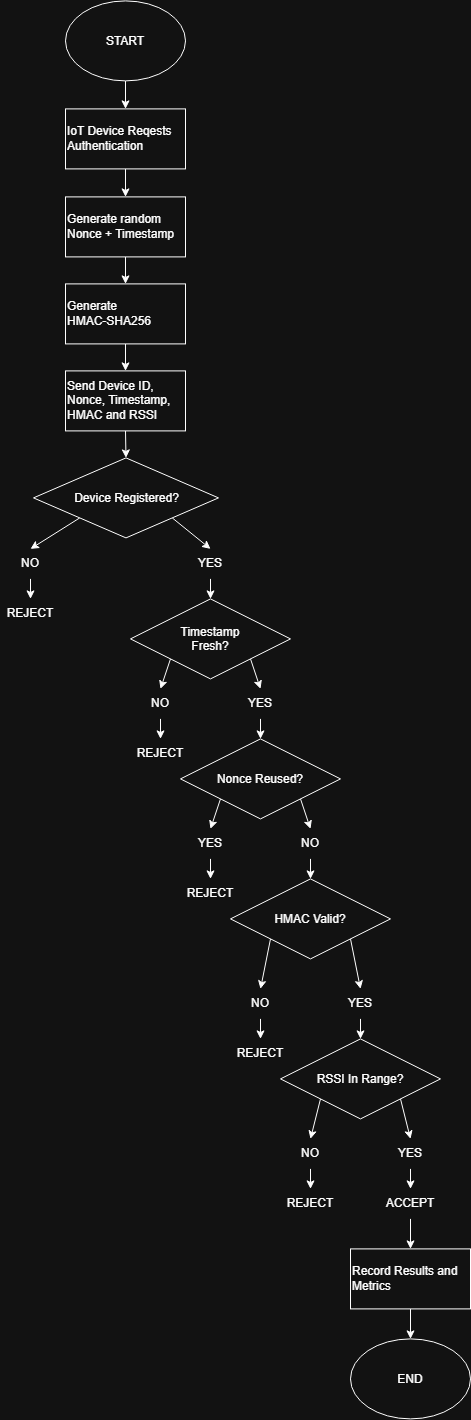

The diagram above was exported from draw.io. Its source (the exported page's mxGraphModel, read from the mxfile embedded in the PNG):
<mxGraphModel dx="1170" dy="1720" grid="1" gridSize="10" guides="1" tooltips="1" connect="1" arrows="1" fold="1" page="1" pageScale="1" pageWidth="850" pageHeight="1100" math="0" shadow="0">
  <root>
    <mxCell id="0" />
    <mxCell id="1" parent="0" />
    <mxCell id="dtAcbF-ACGPW2f2NDW-z-18" edge="1" parent="1" source="dtAcbF-ACGPW2f2NDW-z-13" style="edgeStyle=orthogonalEdgeStyle;rounded=0;orthogonalLoop=1;jettySize=auto;html=1;exitX=0.5;exitY=1;exitDx=0;exitDy=0;entryX=0.5;entryY=0;entryDx=0;entryDy=0;" target="dtAcbF-ACGPW2f2NDW-z-14">
      <mxGeometry relative="1" as="geometry" />
    </mxCell>
    <mxCell id="dtAcbF-ACGPW2f2NDW-z-13" parent="1" style="whiteSpace=wrap;html=1;align=left;" value="IoT Device Reqests&lt;div&gt;Authentication&lt;/div&gt;" vertex="1">
      <mxGeometry height="60" width="120" x="365" y="90" as="geometry" />
    </mxCell>
    <mxCell id="dtAcbF-ACGPW2f2NDW-z-19" edge="1" parent="1" source="dtAcbF-ACGPW2f2NDW-z-14" style="edgeStyle=orthogonalEdgeStyle;rounded=0;orthogonalLoop=1;jettySize=auto;html=1;exitX=0.5;exitY=1;exitDx=0;exitDy=0;entryX=0.5;entryY=0;entryDx=0;entryDy=0;" target="dtAcbF-ACGPW2f2NDW-z-15">
      <mxGeometry relative="1" as="geometry" />
    </mxCell>
    <mxCell id="dtAcbF-ACGPW2f2NDW-z-14" parent="1" style="whiteSpace=wrap;html=1;align=left;" value="Generate random&lt;br&gt;Nonce + Timestamp" vertex="1">
      <mxGeometry height="60" width="120" x="365" y="178" as="geometry" />
    </mxCell>
    <mxCell id="dtAcbF-ACGPW2f2NDW-z-20" edge="1" parent="1" source="dtAcbF-ACGPW2f2NDW-z-15" style="edgeStyle=orthogonalEdgeStyle;rounded=0;orthogonalLoop=1;jettySize=auto;html=1;exitX=0.5;exitY=1;exitDx=0;exitDy=0;entryX=0.5;entryY=0;entryDx=0;entryDy=0;" target="dtAcbF-ACGPW2f2NDW-z-16">
      <mxGeometry relative="1" as="geometry" />
    </mxCell>
    <mxCell id="dtAcbF-ACGPW2f2NDW-z-15" parent="1" style="whiteSpace=wrap;html=1;align=left;" value="Generate&lt;div&gt;HMAC-SHA256&lt;/div&gt;" vertex="1">
      <mxGeometry height="60" width="120" x="365" y="265" as="geometry" />
    </mxCell>
    <mxCell id="dtAcbF-ACGPW2f2NDW-z-23" edge="1" parent="1" source="dtAcbF-ACGPW2f2NDW-z-16" style="edgeStyle=orthogonalEdgeStyle;rounded=0;orthogonalLoop=1;jettySize=auto;html=1;exitX=0.5;exitY=1;exitDx=0;exitDy=0;entryX=0.5;entryY=0;entryDx=0;entryDy=0;" target="dtAcbF-ACGPW2f2NDW-z-22">
      <mxGeometry relative="1" as="geometry" />
    </mxCell>
    <mxCell id="dtAcbF-ACGPW2f2NDW-z-16" parent="1" style="whiteSpace=wrap;html=1;align=left;" value="Send Device ID, Nonce, Timestamp, HMAC and RSSI" vertex="1">
      <mxGeometry height="60" width="120" x="365" y="352" as="geometry" />
    </mxCell>
    <mxCell id="dtAcbF-ACGPW2f2NDW-z-26" edge="1" parent="1" source="dtAcbF-ACGPW2f2NDW-z-22" style="rounded=0;orthogonalLoop=1;jettySize=auto;html=1;exitX=1;exitY=1;exitDx=0;exitDy=0;entryX=0.5;entryY=0;entryDx=0;entryDy=0;" target="dtAcbF-ACGPW2f2NDW-z-25">
      <mxGeometry relative="1" as="geometry" />
    </mxCell>
    <mxCell id="dtAcbF-ACGPW2f2NDW-z-27" edge="1" parent="1" source="dtAcbF-ACGPW2f2NDW-z-22" style="rounded=0;orthogonalLoop=1;jettySize=auto;html=1;exitX=0;exitY=1;exitDx=0;exitDy=0;entryX=0.5;entryY=0;entryDx=0;entryDy=0;" target="dtAcbF-ACGPW2f2NDW-z-24">
      <mxGeometry relative="1" as="geometry" />
    </mxCell>
    <mxCell id="dtAcbF-ACGPW2f2NDW-z-22" parent="1" style="rhombus;whiteSpace=wrap;html=1;shapeInside=1;align=left;" value="&lt;div style=&quot;text-align: center;&quot;&gt;&lt;span style=&quot;background-color: transparent; color: light-dark(rgb(0, 0, 0), rgb(255, 255, 255));&quot;&gt;Device Registered?&lt;/span&gt;&lt;/div&gt;" vertex="1">
      <mxGeometry height="80" width="185" x="333" y="439" as="geometry" />
    </mxCell>
    <mxCell id="dtAcbF-ACGPW2f2NDW-z-29" edge="1" parent="1" source="dtAcbF-ACGPW2f2NDW-z-24" style="edgeStyle=orthogonalEdgeStyle;rounded=0;orthogonalLoop=1;jettySize=auto;html=1;exitX=0.5;exitY=1;exitDx=0;exitDy=0;entryX=0.5;entryY=0;entryDx=0;entryDy=0;" target="dtAcbF-ACGPW2f2NDW-z-28">
      <mxGeometry relative="1" as="geometry" />
    </mxCell>
    <mxCell id="dtAcbF-ACGPW2f2NDW-z-24" parent="1" style="text;html=1;whiteSpace=wrap;strokeColor=none;fillColor=none;align=center;verticalAlign=middle;rounded=0;" value="NO" vertex="1">
      <mxGeometry height="30" width="60" x="300" y="530" as="geometry" />
    </mxCell>
    <mxCell id="dtAcbF-ACGPW2f2NDW-z-31" edge="1" parent="1" source="dtAcbF-ACGPW2f2NDW-z-25" style="edgeStyle=orthogonalEdgeStyle;rounded=0;orthogonalLoop=1;jettySize=auto;html=1;exitX=0.5;exitY=1;exitDx=0;exitDy=0;entryX=0.5;entryY=0;entryDx=0;entryDy=0;" target="dtAcbF-ACGPW2f2NDW-z-30">
      <mxGeometry relative="1" as="geometry" />
    </mxCell>
    <mxCell id="dtAcbF-ACGPW2f2NDW-z-25" parent="1" style="text;html=1;whiteSpace=wrap;strokeColor=none;fillColor=none;align=center;verticalAlign=middle;rounded=0;" value="YES" vertex="1">
      <mxGeometry height="30" width="60" x="480" y="530" as="geometry" />
    </mxCell>
    <mxCell id="dtAcbF-ACGPW2f2NDW-z-28" parent="1" style="text;html=1;whiteSpace=wrap;strokeColor=none;fillColor=none;align=center;verticalAlign=middle;rounded=0;" value="REJECT" vertex="1">
      <mxGeometry height="30" width="60" x="300" y="580" as="geometry" />
    </mxCell>
    <mxCell id="dtAcbF-ACGPW2f2NDW-z-34" edge="1" parent="1" source="dtAcbF-ACGPW2f2NDW-z-30" style="rounded=0;orthogonalLoop=1;jettySize=auto;html=1;exitX=0;exitY=1;exitDx=0;exitDy=0;entryX=0.5;entryY=0;entryDx=0;entryDy=0;" target="dtAcbF-ACGPW2f2NDW-z-32">
      <mxGeometry relative="1" as="geometry" />
    </mxCell>
    <mxCell id="dtAcbF-ACGPW2f2NDW-z-35" edge="1" parent="1" source="dtAcbF-ACGPW2f2NDW-z-30" style="rounded=0;orthogonalLoop=1;jettySize=auto;html=1;exitX=1;exitY=1;exitDx=0;exitDy=0;entryX=0.5;entryY=0;entryDx=0;entryDy=0;" target="dtAcbF-ACGPW2f2NDW-z-33">
      <mxGeometry relative="1" as="geometry" />
    </mxCell>
    <mxCell id="dtAcbF-ACGPW2f2NDW-z-30" parent="1" style="rhombus;whiteSpace=wrap;html=1;shapeInside=1;align=center;" value="Timestamp Fresh?" vertex="1">
      <mxGeometry height="80" width="160" x="430" y="580" as="geometry" />
    </mxCell>
    <mxCell id="dtAcbF-ACGPW2f2NDW-z-38" edge="1" parent="1" source="dtAcbF-ACGPW2f2NDW-z-32" style="edgeStyle=orthogonalEdgeStyle;rounded=0;orthogonalLoop=1;jettySize=auto;html=1;exitX=0.5;exitY=1;exitDx=0;exitDy=0;entryX=0.5;entryY=0;entryDx=0;entryDy=0;" target="dtAcbF-ACGPW2f2NDW-z-36">
      <mxGeometry relative="1" as="geometry" />
    </mxCell>
    <mxCell id="dtAcbF-ACGPW2f2NDW-z-32" parent="1" style="text;html=1;whiteSpace=wrap;strokeColor=none;fillColor=none;align=center;verticalAlign=middle;rounded=0;" value="NO" vertex="1">
      <mxGeometry height="30" width="60" x="430" y="670" as="geometry" />
    </mxCell>
    <mxCell id="dtAcbF-ACGPW2f2NDW-z-40" edge="1" parent="1" source="dtAcbF-ACGPW2f2NDW-z-33" style="edgeStyle=orthogonalEdgeStyle;rounded=0;orthogonalLoop=1;jettySize=auto;html=1;exitX=0.5;exitY=1;exitDx=0;exitDy=0;entryX=0.5;entryY=0;entryDx=0;entryDy=0;" target="dtAcbF-ACGPW2f2NDW-z-39">
      <mxGeometry relative="1" as="geometry" />
    </mxCell>
    <mxCell id="dtAcbF-ACGPW2f2NDW-z-33" parent="1" style="text;html=1;whiteSpace=wrap;strokeColor=none;fillColor=none;align=center;verticalAlign=middle;rounded=0;" value="YES" vertex="1">
      <mxGeometry height="30" width="60" x="530" y="670" as="geometry" />
    </mxCell>
    <mxCell id="dtAcbF-ACGPW2f2NDW-z-36" parent="1" style="text;html=1;whiteSpace=wrap;strokeColor=none;fillColor=none;align=center;verticalAlign=middle;rounded=0;" value="REJECT" vertex="1">
      <mxGeometry height="30" width="60" x="430" y="720" as="geometry" />
    </mxCell>
    <mxCell id="dtAcbF-ACGPW2f2NDW-z-45" edge="1" parent="1" source="dtAcbF-ACGPW2f2NDW-z-39" style="rounded=0;orthogonalLoop=1;jettySize=auto;html=1;exitX=0;exitY=1;exitDx=0;exitDy=0;entryX=0.5;entryY=0;entryDx=0;entryDy=0;" target="dtAcbF-ACGPW2f2NDW-z-42">
      <mxGeometry relative="1" as="geometry" />
    </mxCell>
    <mxCell id="dtAcbF-ACGPW2f2NDW-z-46" edge="1" parent="1" source="dtAcbF-ACGPW2f2NDW-z-39" style="rounded=0;orthogonalLoop=1;jettySize=auto;html=1;exitX=1;exitY=1;exitDx=0;exitDy=0;entryX=0.5;entryY=0;entryDx=0;entryDy=0;" target="dtAcbF-ACGPW2f2NDW-z-41">
      <mxGeometry relative="1" as="geometry" />
    </mxCell>
    <mxCell id="dtAcbF-ACGPW2f2NDW-z-39" parent="1" style="rhombus;whiteSpace=wrap;html=1;shapeInside=1;align=center;" value="Nonce Reused?" vertex="1">
      <mxGeometry height="80" width="160" x="480" y="720" as="geometry" />
    </mxCell>
    <mxCell id="dtAcbF-ACGPW2f2NDW-z-48" edge="1" parent="1" source="dtAcbF-ACGPW2f2NDW-z-41" style="edgeStyle=orthogonalEdgeStyle;rounded=0;orthogonalLoop=1;jettySize=auto;html=1;exitX=0.5;exitY=1;exitDx=0;exitDy=0;entryX=0.5;entryY=0;entryDx=0;entryDy=0;" target="dtAcbF-ACGPW2f2NDW-z-47">
      <mxGeometry relative="1" as="geometry" />
    </mxCell>
    <mxCell id="dtAcbF-ACGPW2f2NDW-z-41" parent="1" style="text;html=1;whiteSpace=wrap;strokeColor=none;fillColor=none;align=center;verticalAlign=middle;rounded=0;" value="NO" vertex="1">
      <mxGeometry height="30" width="60" x="580" y="810" as="geometry" />
    </mxCell>
    <mxCell id="dtAcbF-ACGPW2f2NDW-z-44" edge="1" parent="1" source="dtAcbF-ACGPW2f2NDW-z-42" style="edgeStyle=orthogonalEdgeStyle;rounded=0;orthogonalLoop=1;jettySize=auto;html=1;exitX=0.5;exitY=1;exitDx=0;exitDy=0;entryX=0.5;entryY=0;entryDx=0;entryDy=0;" target="dtAcbF-ACGPW2f2NDW-z-43">
      <mxGeometry relative="1" as="geometry" />
    </mxCell>
    <mxCell id="dtAcbF-ACGPW2f2NDW-z-42" parent="1" style="text;html=1;whiteSpace=wrap;strokeColor=none;fillColor=none;align=center;verticalAlign=middle;rounded=0;" value="YES" vertex="1">
      <mxGeometry height="30" width="60" x="480" y="810" as="geometry" />
    </mxCell>
    <mxCell id="dtAcbF-ACGPW2f2NDW-z-43" parent="1" style="text;html=1;whiteSpace=wrap;strokeColor=none;fillColor=none;align=center;verticalAlign=middle;rounded=0;" value="REJECT" vertex="1">
      <mxGeometry height="30" width="60" x="480" y="860" as="geometry" />
    </mxCell>
    <mxCell id="dtAcbF-ACGPW2f2NDW-z-51" edge="1" parent="1" source="dtAcbF-ACGPW2f2NDW-z-47" style="rounded=0;orthogonalLoop=1;jettySize=auto;html=1;exitX=1;exitY=1;exitDx=0;exitDy=0;entryX=0.5;entryY=0;entryDx=0;entryDy=0;" target="dtAcbF-ACGPW2f2NDW-z-49">
      <mxGeometry relative="1" as="geometry" />
    </mxCell>
    <mxCell id="dtAcbF-ACGPW2f2NDW-z-52" edge="1" parent="1" source="dtAcbF-ACGPW2f2NDW-z-47" style="rounded=0;orthogonalLoop=1;jettySize=auto;html=1;exitX=0;exitY=1;exitDx=0;exitDy=0;entryX=0.5;entryY=0;entryDx=0;entryDy=0;" target="dtAcbF-ACGPW2f2NDW-z-50">
      <mxGeometry relative="1" as="geometry" />
    </mxCell>
    <mxCell id="dtAcbF-ACGPW2f2NDW-z-47" parent="1" style="rhombus;whiteSpace=wrap;html=1;shapeInside=1;align=center;" value="HMAC Valid?" vertex="1">
      <mxGeometry height="80" width="160" x="530" y="860" as="geometry" />
    </mxCell>
    <mxCell id="dtAcbF-ACGPW2f2NDW-z-56" edge="1" parent="1" source="dtAcbF-ACGPW2f2NDW-z-49" style="edgeStyle=orthogonalEdgeStyle;rounded=0;orthogonalLoop=1;jettySize=auto;html=1;exitX=0.5;exitY=1;exitDx=0;exitDy=0;entryX=0.5;entryY=0;entryDx=0;entryDy=0;" target="dtAcbF-ACGPW2f2NDW-z-55">
      <mxGeometry relative="1" as="geometry" />
    </mxCell>
    <mxCell id="dtAcbF-ACGPW2f2NDW-z-49" parent="1" style="text;html=1;whiteSpace=wrap;strokeColor=none;fillColor=none;align=center;verticalAlign=middle;rounded=0;" value="YES" vertex="1">
      <mxGeometry height="30" width="60" x="630" y="970" as="geometry" />
    </mxCell>
    <mxCell id="dtAcbF-ACGPW2f2NDW-z-54" edge="1" parent="1" source="dtAcbF-ACGPW2f2NDW-z-50" style="edgeStyle=orthogonalEdgeStyle;rounded=0;orthogonalLoop=1;jettySize=auto;html=1;exitX=0.5;exitY=1;exitDx=0;exitDy=0;entryX=0.5;entryY=0;entryDx=0;entryDy=0;" target="dtAcbF-ACGPW2f2NDW-z-53">
      <mxGeometry relative="1" as="geometry" />
    </mxCell>
    <mxCell id="dtAcbF-ACGPW2f2NDW-z-50" parent="1" style="text;html=1;whiteSpace=wrap;strokeColor=none;fillColor=none;align=center;verticalAlign=middle;rounded=0;" value="NO" vertex="1">
      <mxGeometry height="30" width="60" x="530" y="970" as="geometry" />
    </mxCell>
    <mxCell id="dtAcbF-ACGPW2f2NDW-z-53" parent="1" style="text;html=1;whiteSpace=wrap;strokeColor=none;fillColor=none;align=center;verticalAlign=middle;rounded=0;" value="REJECT" vertex="1">
      <mxGeometry height="30" width="60" x="530" y="1020" as="geometry" />
    </mxCell>
    <mxCell id="dtAcbF-ACGPW2f2NDW-z-59" edge="1" parent="1" source="dtAcbF-ACGPW2f2NDW-z-55" style="rounded=0;orthogonalLoop=1;jettySize=auto;html=1;exitX=1;exitY=1;exitDx=0;exitDy=0;entryX=0.5;entryY=0;entryDx=0;entryDy=0;" target="dtAcbF-ACGPW2f2NDW-z-58">
      <mxGeometry relative="1" as="geometry" />
    </mxCell>
    <mxCell id="dtAcbF-ACGPW2f2NDW-z-60" edge="1" parent="1" source="dtAcbF-ACGPW2f2NDW-z-55" style="rounded=0;orthogonalLoop=1;jettySize=auto;html=1;exitX=0;exitY=1;exitDx=0;exitDy=0;entryX=0.5;entryY=0;entryDx=0;entryDy=0;" target="dtAcbF-ACGPW2f2NDW-z-57">
      <mxGeometry relative="1" as="geometry" />
    </mxCell>
    <mxCell id="dtAcbF-ACGPW2f2NDW-z-55" parent="1" style="rhombus;whiteSpace=wrap;html=1;shapeInside=1;align=center;" value="RSSI In Range?" vertex="1">
      <mxGeometry height="80" width="160" x="580" y="1020" as="geometry" />
    </mxCell>
    <mxCell id="dtAcbF-ACGPW2f2NDW-z-62" edge="1" parent="1" source="dtAcbF-ACGPW2f2NDW-z-57" style="edgeStyle=orthogonalEdgeStyle;rounded=0;orthogonalLoop=1;jettySize=auto;html=1;exitX=0.5;exitY=1;exitDx=0;exitDy=0;entryX=0.5;entryY=0;entryDx=0;entryDy=0;" target="dtAcbF-ACGPW2f2NDW-z-61">
      <mxGeometry relative="1" as="geometry" />
    </mxCell>
    <mxCell id="dtAcbF-ACGPW2f2NDW-z-57" parent="1" style="text;html=1;whiteSpace=wrap;strokeColor=none;fillColor=none;align=center;verticalAlign=middle;rounded=0;" value="NO" vertex="1">
      <mxGeometry height="30" width="60" x="580" y="1120" as="geometry" />
    </mxCell>
    <mxCell id="dtAcbF-ACGPW2f2NDW-z-64" edge="1" parent="1" source="dtAcbF-ACGPW2f2NDW-z-58" style="edgeStyle=orthogonalEdgeStyle;rounded=0;orthogonalLoop=1;jettySize=auto;html=1;exitX=0.5;exitY=1;exitDx=0;exitDy=0;entryX=0.5;entryY=0;entryDx=0;entryDy=0;" target="dtAcbF-ACGPW2f2NDW-z-63">
      <mxGeometry relative="1" as="geometry" />
    </mxCell>
    <mxCell id="dtAcbF-ACGPW2f2NDW-z-58" parent="1" style="text;html=1;whiteSpace=wrap;strokeColor=none;fillColor=none;align=center;verticalAlign=middle;rounded=0;" value="YES" vertex="1">
      <mxGeometry height="30" width="60" x="680" y="1120" as="geometry" />
    </mxCell>
    <mxCell id="dtAcbF-ACGPW2f2NDW-z-61" parent="1" style="text;html=1;whiteSpace=wrap;strokeColor=none;fillColor=none;align=center;verticalAlign=middle;rounded=0;" value="REJECT" vertex="1">
      <mxGeometry height="30" width="60" x="580" y="1170" as="geometry" />
    </mxCell>
    <mxCell id="dtAcbF-ACGPW2f2NDW-z-66" edge="1" parent="1" source="dtAcbF-ACGPW2f2NDW-z-63" style="edgeStyle=orthogonalEdgeStyle;rounded=0;orthogonalLoop=1;jettySize=auto;html=1;exitX=0.5;exitY=1;exitDx=0;exitDy=0;entryX=0.5;entryY=0;entryDx=0;entryDy=0;" target="dtAcbF-ACGPW2f2NDW-z-65">
      <mxGeometry relative="1" as="geometry" />
    </mxCell>
    <mxCell id="dtAcbF-ACGPW2f2NDW-z-63" parent="1" style="text;html=1;whiteSpace=wrap;strokeColor=none;fillColor=none;align=center;verticalAlign=middle;rounded=0;" value="ACCEPT" vertex="1">
      <mxGeometry height="30" width="60" x="680" y="1170" as="geometry" />
    </mxCell>
    <mxCell id="dtAcbF-ACGPW2f2NDW-z-69" edge="1" parent="1" source="dtAcbF-ACGPW2f2NDW-z-65" style="edgeStyle=orthogonalEdgeStyle;rounded=0;orthogonalLoop=1;jettySize=auto;html=1;exitX=0.5;exitY=1;exitDx=0;exitDy=0;entryX=0.5;entryY=0;entryDx=0;entryDy=0;" target="dtAcbF-ACGPW2f2NDW-z-68">
      <mxGeometry relative="1" as="geometry" />
    </mxCell>
    <mxCell id="dtAcbF-ACGPW2f2NDW-z-65" parent="1" style="whiteSpace=wrap;html=1;align=left;" value="Record Results and Metrics" vertex="1">
      <mxGeometry height="60" width="120" x="650" y="1230" as="geometry" />
    </mxCell>
    <mxCell id="dtAcbF-ACGPW2f2NDW-z-68" parent="1" style="ellipse;whiteSpace=wrap;html=1;shapeInside=1;" value="END" vertex="1">
      <mxGeometry height="80" width="120" x="650" y="1320" as="geometry" />
    </mxCell>
    <mxCell id="dtAcbF-ACGPW2f2NDW-z-71" edge="1" parent="1" source="dtAcbF-ACGPW2f2NDW-z-70" style="edgeStyle=orthogonalEdgeStyle;rounded=0;orthogonalLoop=1;jettySize=auto;html=1;exitX=0.5;exitY=1;exitDx=0;exitDy=0;entryX=0.5;entryY=0;entryDx=0;entryDy=0;" target="dtAcbF-ACGPW2f2NDW-z-13">
      <mxGeometry relative="1" as="geometry" />
    </mxCell>
    <mxCell id="dtAcbF-ACGPW2f2NDW-z-70" parent="1" style="ellipse;whiteSpace=wrap;html=1;shapeInside=1;" value="START" vertex="1">
      <mxGeometry height="80" width="120" x="365" y="-18" as="geometry" />
    </mxCell>
  </root>
</mxGraphModel>